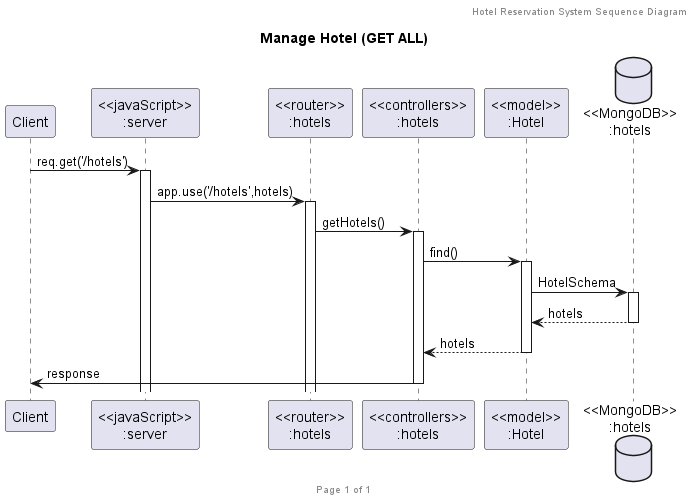

The diagram above was rendered by PlantUML. Its source (embedded in the PNG):
@startuml Manage Hotel (GET ALL)

header Hotel Reservation System Sequence Diagram
footer Page %page% of %lastpage%
title "Manage Hotel (GET ALL)"

participant "Client" as client
participant "<<javaScript>>\n:server" as server
participant "<<router>>\n:hotels" as routerHotels
participant "<<controllers>>\n:hotels" as controllersHotels
participant "<<model>>\n:Hotel" as modelHotel
database "<<MongoDB>>\n:hotels" as HotelsDatabase

client->server ++:req.get('/hotels')
server->routerHotels ++:app.use('/hotels',hotels)
routerHotels -> controllersHotels ++:getHotels()
controllersHotels->modelHotel ++:find()
modelHotel ->HotelsDatabase ++: HotelSchema
HotelsDatabase --> modelHotel --: hotels
controllersHotels <-- modelHotel --:hotels
controllersHotels->client --:response

@enduml